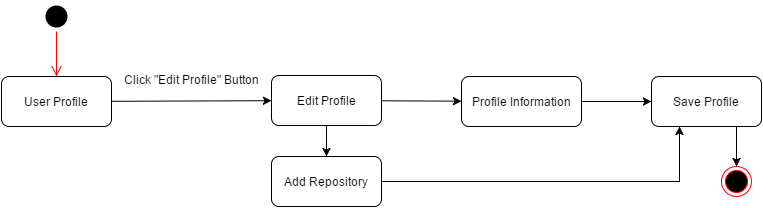

The diagram above was exported from draw.io. Its source (the exported page's mxGraphModel, read from the mxfile embedded in the PNG):
<mxGraphModel dx="1672" dy="784" grid="1" gridSize="10" guides="1" tooltips="1" connect="1" arrows="1" fold="1" page="0" pageScale="1" pageWidth="1169" pageHeight="826" background="#ffffff" math="0" shadow="0">
  <root>
    <mxCell id="0" style=";html=1;" />
    <mxCell id="1" style=";html=1;" parent="0" />
    <mxCell id="41" value="" style="ellipse;html=1;shape=startState;fillColor=#000000;strokeColor=none;rounded=0;fontSize=12;fontColor=#000000;align=center;" parent="1" vertex="1">
      <mxGeometry x="-440" y="-385" width="30" height="30" as="geometry" />
    </mxCell>
    <mxCell id="42" value="" style="edgeStyle=orthogonalEdgeStyle;html=1;verticalAlign=bottom;endArrow=open;endSize=8;strokeColor=#ff0000;fontSize=12;fontColor=#000000;" parent="1" source="41" edge="1">
      <mxGeometry relative="1" as="geometry">
        <mxPoint x="-425" y="-310" as="targetPoint" />
      </mxGeometry>
    </mxCell>
    <mxCell id="47" value="" style="edgeStyle=none;rounded=0;html=1;jettySize=auto;orthogonalLoop=1;fontSize=12;fontColor=#000000;" parent="1" source="43" target="46" edge="1">
      <mxGeometry relative="1" as="geometry" />
    </mxCell>
    <mxCell id="43" value="User Profile" style="html=1;rounded=1;strokeWidth=1;fillColor=#FFFFFF;gradientColor=none;fontSize=12;fontColor=#000000;align=center;" parent="1" vertex="1">
      <mxGeometry x="-480" y="-310" width="110" height="50" as="geometry" />
    </mxCell>
    <mxCell id="57" value="" style="edgeStyle=none;rounded=0;html=1;jettySize=auto;orthogonalLoop=1;fontSize=12;fontColor=#000000;" parent="1" source="46" target="56" edge="1">
      <mxGeometry relative="1" as="geometry" />
    </mxCell>
    <mxCell id="75" value="" style="edgeStyle=none;rounded=0;html=1;jettySize=auto;orthogonalLoop=1;fontSize=12;fontColor=#000000;" parent="1" source="46" target="74" edge="1">
      <mxGeometry relative="1" as="geometry" />
    </mxCell>
    <mxCell id="46" value="Edit Profile" style="html=1;rounded=1;strokeWidth=1;fillColor=#FFFFFF;gradientColor=none;fontSize=12;fontColor=#000000;align=center;" parent="1" vertex="1">
      <mxGeometry x="-210" y="-311" width="110" height="50" as="geometry" />
    </mxCell>
    <mxCell id="76" style="edgeStyle=none;rounded=0;html=1;exitX=1;exitY=0.5;entryX=0.25;entryY=1;jettySize=auto;orthogonalLoop=1;fontSize=12;fontColor=#000000;" parent="1" source="74" target="63" edge="1">
      <mxGeometry relative="1" as="geometry">
        <Array as="points">
          <mxPoint x="198" y="-205" />
        </Array>
      </mxGeometry>
    </mxCell>
    <mxCell id="74" value="Add Repository" style="html=1;rounded=1;strokeWidth=1;fillColor=#FFFFFF;gradientColor=none;fontSize=12;fontColor=#000000;align=center;" parent="1" vertex="1">
      <mxGeometry x="-210" y="-230" width="110" height="50" as="geometry" />
    </mxCell>
    <mxCell id="64" value="" style="edgeStyle=none;rounded=0;html=1;jettySize=auto;orthogonalLoop=1;fontSize=12;fontColor=#000000;" parent="1" source="56" target="63" edge="1">
      <mxGeometry relative="1" as="geometry" />
    </mxCell>
    <mxCell id="56" value="Profile Information" style="html=1;rounded=1;strokeWidth=1;fillColor=#FFFFFF;gradientColor=none;fontSize=12;fontColor=#000000;align=center;" parent="1" vertex="1">
      <mxGeometry x="-20" y="-310" width="120" height="50" as="geometry" />
    </mxCell>
    <mxCell id="73" style="edgeStyle=none;rounded=0;html=1;exitX=0.5;exitY=1;jettySize=auto;orthogonalLoop=1;fontSize=12;fontColor=#000000;" parent="1" target="72" edge="1">
      <mxGeometry relative="1" as="geometry">
        <mxPoint x="255" y="-260" as="sourcePoint" />
      </mxGeometry>
    </mxCell>
    <mxCell id="63" value="Save Profile" style="html=1;rounded=1;strokeWidth=1;fillColor=#FFFFFF;gradientColor=none;fontSize=12;fontColor=#000000;align=center;" parent="1" vertex="1">
      <mxGeometry x="170" y="-310" width="110" height="50" as="geometry" />
    </mxCell>
    <mxCell id="67" value="&lt;span style=&quot;font-weight: normal&quot;&gt;Click &quot;Edit Profile&quot; Button&lt;/span&gt;" style="text;html=1;align=center;fontStyle=1;verticalAlign=middle;spacingLeft=3;spacingRight=3;strokeColor=none;rotatable=0;points=[[0,0.5],[1,0.5]];portConstraint=eastwest;rounded=0;fillColor=#FFFFFF;gradientColor=none;fontSize=12;fontColor=#000000;" parent="1" vertex="1">
      <mxGeometry x="-330" y="-320" width="80" height="26" as="geometry" />
    </mxCell>
    <mxCell id="72" value="" style="ellipse;html=1;shape=endState;fillColor=#000000;strokeColor=#ff0000;rounded=0;fontSize=12;fontColor=#000000;align=center;" parent="1" vertex="1">
      <mxGeometry x="240" y="-220" width="30" height="30" as="geometry" />
    </mxCell>
  </root>
</mxGraphModel>